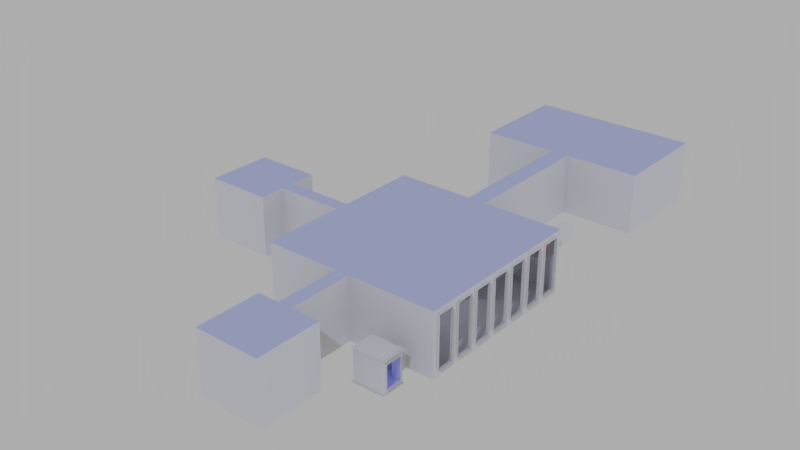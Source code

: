 # Source: qster_homeroom.blend  (saved by Blender 2.72.0; exported with 4.5.12 LTS)
import bpy
from mathutils import Matrix  # noqa: F401  (used for matrix-valued properties, if any)

bpy.ops.wm.read_factory_settings(use_empty=True)
scene = bpy.context.scene
scene.name = 'Scene'

# ---- collections
col_collection_1 = bpy.data.collections.new('Collection 1'); scene.collection.children.link(col_collection_1)
col_collection_2 = bpy.data.collections.new('Collection 2'); scene.collection.children.link(col_collection_2)
col_collection_2.hide_render = True
col_collection_2.hide_viewport = True

# ---- images (referenced by path relative to the original .blend; pixels are not part of the script)
import os
ASSET_DIR = os.environ.get("B2B_ASSET_DIR", "")  # directory of the original .blend (textures are referenced by path, not embedded)
HERE = os.path.dirname(os.path.abspath(__file__))  # packed textures are extracted next to this script under _unpacked/

def load_image(name, relpath, width, height, colorspace="sRGB"):
    """Load a texture the original file referenced (path relative to the .blend, or extracted next to this script)."""
    p = next((c for c in (os.path.join(HERE, relpath), os.path.join(ASSET_DIR, relpath)) if relpath and os.path.exists(c)), "")
    if p:
        img = bpy.data.images.load(p, check_existing=True)
        img.name = name
    else:  # same state as the original file: an image datablock whose file is absent (Cycles renders it pink)
        img = bpy.data.images.new(name, width, height)
        img.source = "FILE"
        img.filepath = "//" + (relpath or name)
    img.colorspace_settings.name = colorspace
    return img
img_ceiling = load_image('ceiling', 'ceiling.png', 1024, 1024, 'sRGB')
img_walls = load_image('walls', 'walls.png', 1024, 1024, 'sRGB')

# ---- materials (node trees are filled in below, after node groups)
mat_material_003 = bpy.data.materials.new('Material.003')
mat_material_003.alpha_threshold = 0.0
mat_material_003.roughness = 0.5
mat_material = bpy.data.materials.new('Material')
mat_material.alpha_threshold = 0.0
mat_material.roughness = 0.5

# ---- material node trees
mat_material_003.use_nodes = True; mat_material_003.node_tree.nodes.clear()
_N = mat_material_003.node_tree.nodes; _L = mat_material_003.node_tree.links
n0 = _N.new('ShaderNodeOutputMaterial'); n0.name = 'Material Output'; n0.location = (300, 300)
n1 = _N.new('ShaderNodeBsdfDiffuse'); n1.name = 'Diffuse BSDF'; n1.location = (100, 300)
n1.inputs[0].default_value = (0.567, 0.6069, 0.8, 1.0)
n2 = _N.new('ShaderNodeTexImage'); n2.name = 'Image Texture'; n2.location = (-156, 340)
n2.width = 140
n2.image = img_ceiling
_L.new(n1.outputs[0], n0.inputs[0])
n0.is_active_output = True
mat_material.use_nodes = True; mat_material.node_tree.nodes.clear()
_N = mat_material.node_tree.nodes; _L = mat_material.node_tree.links
n0 = _N.new('ShaderNodeOutputMaterial'); n0.name = 'Material Output'; n0.location = (300, 300)
n1 = _N.new('ShaderNodeBsdfDiffuse'); n1.name = 'Diffuse BSDF'; n1.location = (10, 300)
n2 = _N.new('ShaderNodeTexImage'); n2.name = 'Image Texture'; n2.location = (-211, 335)
n2.width = 140
n2.image = img_walls
_L.new(n1.outputs[0], n0.inputs[0])
n0.is_active_output = True

# ---- world
world_world = bpy.data.worlds.new('World'); scene.world = world_world
world_world.color = (0.42, 0.42, 0.42)
world_world.use_sun_shadow = False
world_world.sun_shadow_jitter_overblur = 0.0
world_world.cycles.sampling_method = 'MANUAL'
world_world.cycles.sample_map_resolution = 256

# ---- lights
light_point_010 = bpy.data.lights.new('Point.010', 'POINT')
light_point_010.color = (0.855, 0.8709, 1.0)
light_point_010.transmission_factor = 0.0
light_point_010.energy = 600.0
light_point_010.shadow_buffer_clip_start = 0.5
light_point_010.shadow_soft_size = 0.1
light_point_010.shadow_maximum_resolution = 0.006
light_point_010.use_absolute_resolution = True
light_point_010.cycles.use_multiple_importance_sampling = False
light_point_008 = bpy.data.lights.new('Point.008', 'POINT')
light_point_008.color = (1.0, 0.8244, 0.1481)
light_point_008.transmission_factor = 0.0
light_point_008.energy = 200.0
light_point_008.shadow_buffer_clip_start = 0.5
light_point_008.shadow_soft_size = 0.1
light_point_008.shadow_maximum_resolution = 0.006
light_point_008.use_absolute_resolution = True
light_point_008.cycles.use_multiple_importance_sampling = False
light_point_007 = bpy.data.lights.new('Point.007', 'POINT')
light_point_007.color = (0.156, 1.0, 0.1481)
light_point_007.transmission_factor = 0.0
light_point_007.energy = 200.0
light_point_007.shadow_buffer_clip_start = 0.5
light_point_007.shadow_soft_size = 0.1
light_point_007.shadow_maximum_resolution = 0.006
light_point_007.use_absolute_resolution = True
light_point_007.cycles.use_multiple_importance_sampling = False
light_point_006 = bpy.data.lights.new('Point.006', 'POINT')
light_point_006.color = (1.0, 0.2462, 0.8827)
light_point_006.transmission_factor = 0.0
light_point_006.energy = 400.0
light_point_006.shadow_buffer_clip_start = 0.5
light_point_006.shadow_soft_size = 0.35
light_point_006.shadow_maximum_resolution = 0.006
light_point_006.use_absolute_resolution = True
light_point_006.cycles.use_multiple_importance_sampling = False
light_point_005 = bpy.data.lights.new('Point.005', 'POINT')
light_point_005.color = (0.1273, 0.1888, 1.0)
light_point_005.transmission_factor = 0.0
light_point_005.energy = 100.0
light_point_005.shadow_buffer_clip_start = 0.5
light_point_005.shadow_soft_size = 0.1
light_point_005.shadow_maximum_resolution = 0.006
light_point_005.use_absolute_resolution = True
light_point_005.cycles.use_multiple_importance_sampling = False
light_point_004 = bpy.data.lights.new('Point.004', 'POINT')
light_point_004.color = (1.0, 0.06944, 0.08921)
light_point_004.transmission_factor = 0.0
light_point_004.energy = 100.0
light_point_004.shadow_buffer_clip_start = 0.5
light_point_004.shadow_soft_size = 0.1
light_point_004.shadow_maximum_resolution = 0.006
light_point_004.use_absolute_resolution = True
light_point_004.cycles.use_multiple_importance_sampling = False
light_sun = bpy.data.lights.new('Sun', 'SUN')
light_sun.color = (0.6491, 0.6618, 1.0)
light_sun.transmission_factor = 0.0
light_sun.angle = 0.03
light_sun.energy = 21.7
light_sun.shadow_buffer_clip_start = 0.5
light_sun.shadow_soft_size = 0.015
light_sun.shadow_cascade_max_distance = 1000.0

# ---- meshes
me_id112_000 = bpy.data.meshes.new('ID112.000')
me_id112_000.from_pydata([(-11.44, 691.3, 393.3), (-495.8, 179.2, 393.3), (-495.8, 691.3, 393.3), (-495.8, 92.27, 393.3), (-495.8, -426.8, 393.3), (-23.27, -426.8, 393.3), (-23.27, -834.5, 393.3), (-156.3, -1106.0, 393.3), (-156.3, -834.5, 393.3), (252.0, -1106.0, 393.3), (66.06, -834.5, 393.3), (252.0, -834.5, 393.3), (-926.2, 92.27, 393.3), (-926.2, 179.2, 393.3), (-926.2, 342.7, 393.3), (-1338.0, -69.12, 393.3), (-1338.0, 342.7, 393.3), (-926.2, -69.12, 393.3), (579.3, 2235.0, 393.3), (-490.2, 1574.0, 393.3), (-490.2, 2235.0, 393.3), (-11.44, 1574.0, 393.3), (103.5, 1574.0, 393.3), (66.06, -424.1, 393.3), (579.3, 1574.0, 393.3), (103.5, 691.3, 393.3), (613.3, -424.1, 393.3), (613.3, 691.3, 393.3), (252.0, -1106.0, 393.3), (-156.3, -1243.0, 393.3), (-156.3, -1106.0, 393.3), (252.0, -1243.0, 393.3)], [], [(28, 31, 29), (23, 5, 3), (14, 17, 15), (30, 28, 29), (10, 11, 9), (23, 25, 26), (10, 9, 7), (1, 0, 25), (7, 8, 6), (23, 3, 25), (10, 7, 6), (18, 24, 22), (6, 5, 10), (22, 21, 18), (21, 20, 18), (5, 4, 3), (25, 27, 26), (21, 19, 20), (3, 12, 13), (3, 1, 25), (3, 13, 1), (0, 21, 22), (5, 23, 10), (1, 2, 0), (0, 22, 25), (16, 14, 15)])
_uv = me_id112_000.uv_layers.new(name='UVMap')
_uv.uv.foreach_set('vector', [0.859, 0.2455, 0.789, 0.2455, 0.789, 0.1233, 0.5085, 0.7959, 0.4627, 0.7967, 0.2206, 0.6413, 1.0, 0.1233, 0.789, 0.1233, 0.789, 8.979e-06, 0.859, 0.1233, 0.859, 0.2455, 0.789, 0.1233, 0.5085, 0.9187, 0.6038, 0.9187, 0.6038, 1.0, 0.5085, 0.7959, 0.5277, 0.4621, 0.7889, 0.7959, 0.5085, 0.9187, 0.6038, 1.0, 0.3946, 1.0, 0.2206, 0.6153, 0.4688, 0.4621, 0.5277, 0.4621, 0.3946, 1.0, 0.3946, 0.9187, 0.4627, 0.9187, 0.5085, 0.7959, 0.2206, 0.6413, 0.5277, 0.4621, 0.5085, 0.9187, 0.3946, 1.0, 0.4627, 0.9187, 0.7715, 8.979e-06, 0.7715, 0.1978, 0.5277, 0.1978, 0.4627, 0.9187, 0.4627, 0.7967, 0.5085, 0.9187, 0.5277, 0.1978, 0.4688, 0.1978, 0.7715, 8.979e-06, 0.4688, 0.1978, 0.2234, 8.979e-06, 0.7715, 8.979e-06, 0.4627, 0.7967, 0.2206, 0.7967, 0.2206, 0.6413, 0.5277, 0.4621, 0.7889, 0.4621, 0.7889, 0.7959, 0.4688, 0.1978, 0.2234, 0.1978, 0.2234, 8.979e-06, 0.2206, 0.6413, 1.537e-05, 0.6413, 1.537e-05, 0.6153, 0.2206, 0.6413, 0.2206, 0.6153, 0.5277, 0.4621, 0.2206, 0.6413, 1.537e-05, 0.6153, 0.2206, 0.6153, 0.4688, 0.4621, 0.4688, 0.1978, 0.5277, 0.1978, 0.4627, 0.7967, 0.5085, 0.7959, 0.5085, 0.9187, 0.2206, 0.6153, 0.2206, 0.4621, 0.4688, 0.4621, 0.4688, 0.4621, 0.5277, 0.1978, 0.5277, 0.4621, 1.0, 8.979e-06, 1.0, 0.1233, 0.789, 8.979e-06])
me_id112_000.materials.append(mat_material_003)
me_id112_000.use_remesh_preserve_volume = False
me_id112_000.use_remesh_preserve_attributes = False
me_id112_000.use_mirror_vertex_groups = False
me_id112_000.update()
me_id112_001 = bpy.data.meshes.new('ID112.001')
me_id112_001.from_pydata([(7.874, -17.5, 5.0), (7.874, -17.5, 0.0), (13.23, -17.5, 5.0), (13.23, -17.5, 0.0), (13.23, -13.45, 5.0), (13.23, -13.45, 0.0), (7.874, -13.45, 5.0), (7.874, -13.45, 0.0), (-13.12, 2.001, 0.0), (-13.12, -11.2, 0.0), (-13.12, 2.001, 9.99), (-13.12, -11.2, 9.99), (-0.872, -11.2, 9.99), (-0.872, -11.2, -2.888e-15), (-0.872, -20.86, -2.884e-15), (-0.872, -20.86, 9.99), (-4.381, -20.86, 9.99), (-4.381, -32.04, 9.99), (6.799, -32.04, 9.99), (6.799, -20.86, 9.99), (6.799, -20.86, 0.0), (1.968, -20.86, -2.884e-15), (1.968, -20.86, 9.99), (1.968, -11.2, 9.99), (1.968, -20.88, -5.775e-15), (6.799, -32.04, 0.0), (-4.381, -32.04, 0.0), (-4.381, -20.86, 0.0), (-0.872, -20.88, -5.775e-15), (-23.22, 2.001, 9.99), (-23.22, 2.001, -5.596e-18), (-23.22, -2.001, 0.0), (-23.22, -2.001, 9.99), (-34.4, -2.001, 9.99), (-34.4, -2.001, 0.0), (-34.4, 9.179, 0.0), (-34.4, 9.179, 9.99), (-23.22, 9.179, 9.99), (-23.22, 9.179, 0.0), (-23.22, 5.021, -5.596e-18), (-23.22, 5.021, 9.99), (-13.12, 5.021, 9.99), (-13.12, 5.021, 0.0), (-13.12, 17.88, 0.0), (-13.12, 17.88, 9.99), (-0.6902, 17.88, 9.99), (-0.6902, 17.88, 0.0), (-0.6902, 39.49, -2.492e-15), (-0.6902, 39.49, 9.99), (-13.35, 39.49, 9.99), (-13.35, 57.2, 9.99), (-13.35, 57.2, -5.775e-15), (15.3, 57.2, -5.775e-15), (15.3, 57.2, 9.99), (15.3, 39.49, 9.99), (3.06, 39.49, 9.99), (3.06, 39.49, -2.492e-15), (15.3, 39.49, -5.775e-15), (3.06, 17.88, 9.99), (-13.35, 39.49, -5.775e-15), (13.0, -16.78, 4.312), (13.23, -16.78, 0.6219), (13.0, -16.78, 0.6219), (13.23, -16.78, 4.312), (13.23, -14.12, 4.312), (13.0, -16.78, 4.312), (13.0, -14.12, 4.312), (13.23, -16.78, 4.312), (13.23, -16.78, 0.6219), (13.0, -14.12, 0.6219), (13.0, -16.78, 0.6219), (13.23, -14.12, 0.6219), (13.23, -14.12, 4.312), (13.0, -14.12, 0.6219), (13.23, -14.12, 0.6219), (13.0, -14.12, 4.312), (13.85, 16.12, 5.175), (12.26, 16.12, 4.375), (13.85, 16.12, 4.375), (12.26, 16.12, 4.378), (7.221, 16.12, 0.00912), (8.043, 16.12, 0.02809), (11.44, 16.12, 5.175), (8.043, 17.56, 0.02809), (12.26, 16.12, 4.378), (8.043, 16.12, 0.02809), (12.26, 17.56, 4.378), (12.26, 17.56, 4.378), (12.26, 16.12, 4.375), (12.26, 16.12, 4.378), (12.26, 17.56, 4.375), (13.85, 17.56, 4.375), (12.26, 16.12, 4.375), (12.26, 17.56, 4.375), (13.85, 16.12, 4.375), (13.85, 17.56, 4.375), (13.85, 16.12, 5.175), (13.85, 16.12, 4.375), (13.85, 17.56, 5.175), (13.85, 16.12, 5.175), (11.44, 17.56, 5.175), (11.44, 16.12, 5.175), (13.85, 17.56, 5.175), (11.44, 16.12, 5.175), (7.221, 17.56, 0.00912), (11.44, 17.56, 5.175), (8.043, 17.56, 0.02809), (8.043, 16.12, 0.02809), (13.66, 24.24, 7.541), (11.84, 24.24, 5.251), (13.66, 24.24, 5.251), (11.84, 24.24, 7.541), (11.84, 24.24, 5.251), (11.84, 17.56, 7.541), (11.84, 17.56, 5.251), (11.84, 24.24, 7.541), (13.66, 17.56, 5.251), (11.84, 24.24, 5.251), (11.84, 17.56, 5.251), (13.66, 24.24, 5.251), (13.66, 24.24, 7.541), (13.66, 17.56, 5.251), (13.66, 17.56, 7.541), (13.66, 24.24, 5.251), (13.66, 24.24, 7.541), (11.84, 17.56, 7.541), (11.84, 24.24, 7.541), (13.66, 17.56, 7.541), (15.96, 13.56, 1.188), (15.58, 16.19, 1.188), (15.58, 13.56, 1.188), (15.96, 16.19, 1.188), (15.96, 16.19, 9.298), (15.58, 16.19, 1.188), (15.96, 16.19, 1.188), (15.58, 16.19, 9.298), (15.58, 13.56, 9.298), (15.96, 13.56, 1.188), (15.58, 13.56, 1.188), (15.96, 13.56, 9.298), (15.96, 16.19, 9.298), (15.58, 13.56, 9.298), (15.58, 16.19, 9.298), (15.96, 13.56, 9.298), (15.96, 9.633, 1.188), (15.58, 12.26, 1.188), (15.58, 9.633, 1.188), (15.96, 12.26, 1.188), (15.96, 12.26, 9.298), (15.58, 12.26, 1.188), (15.96, 12.26, 1.188), (15.58, 12.26, 9.298), (15.58, 9.633, 9.298), (15.96, 9.633, 1.188), (15.58, 9.633, 1.188), (15.96, 9.633, 9.298), (15.96, 12.26, 9.298), (15.58, 9.633, 9.298), (15.58, 12.26, 9.298), (15.96, 9.633, 9.298), (15.96, 5.706, 1.188), (15.58, 8.336, 1.188), (15.58, 5.706, 1.188), (15.96, 8.336, 1.188), (15.96, 8.336, 9.298), (15.58, 8.336, 1.188), (15.96, 8.336, 1.188), (15.58, 8.336, 9.298), (15.58, 5.706, 9.298), (15.96, 5.706, 1.188), (15.58, 5.706, 1.188), (15.96, 5.706, 9.298), (15.96, 8.336, 9.298), (15.58, 5.706, 9.298), (15.58, 8.336, 9.298), (15.96, 5.706, 9.298), (15.96, 1.779, 1.188), (15.58, 4.409, 1.188), (15.58, 1.779, 1.188), (15.96, 4.409, 1.188), (15.96, 4.409, 9.298), (15.58, 4.409, 1.188), (15.96, 4.409, 1.188), (15.58, 4.409, 9.298), (15.58, 1.779, 9.298), (15.96, 1.779, 1.188), (15.58, 1.779, 1.188), (15.96, 1.779, 9.298), (15.96, 4.409, 9.298), (15.58, 1.779, 9.298), (15.58, 4.409, 9.298), (15.96, 1.779, 9.298), (15.96, -2.147, 1.188), (15.58, 0.4826, 1.188), (15.58, -2.147, 1.188), (15.96, 0.4826, 1.188), (15.96, 0.4826, 9.298), (15.58, 0.4826, 1.188), (15.96, 0.4826, 1.188), (15.58, 0.4826, 9.298), (15.58, -2.147, 9.298), (15.96, -2.147, 1.188), (15.58, -2.147, 1.188), (15.96, -2.147, 9.298), (15.96, 0.4826, 9.298), (15.58, -2.147, 9.298), (15.58, 0.4826, 9.298), (15.96, -2.147, 9.298), (15.96, -6.074, 1.188), (15.58, -3.444, 1.188), (15.58, -6.074, 1.188), (15.96, -3.444, 1.188), (15.96, -3.444, 9.298), (15.58, -3.444, 1.188), (15.96, -3.444, 1.188), (15.58, -3.444, 9.298), (15.58, -6.074, 9.298), (15.96, -6.074, 1.188), (15.58, -6.074, 1.188), (15.96, -6.074, 9.298), (15.96, -3.444, 9.298), (15.58, -6.074, 9.298), (15.58, -3.444, 9.298), (15.96, -6.074, 9.298), (15.96, -10.0, 1.188), (15.58, -7.371, 1.188), (15.58, -10.0, 1.188), (15.96, -7.371, 1.188), (15.96, -7.371, 9.298), (15.58, -7.371, 1.188), (15.96, -7.371, 1.188), (15.58, -7.371, 9.298), (15.58, -10.0, 9.298), (15.96, -10.0, 1.188), (15.58, -10.0, 1.188), (15.96, -10.0, 9.298), (15.96, -7.371, 9.298), (15.58, -10.0, 9.298), (15.58, -7.371, 9.298), (15.96, -10.0, 9.298), (4.267, 9.093, 9.99), (4.267, 6.993, -5.775e-15), (4.267, 6.993, 9.99), (4.267, 9.093, -5.775e-15), (6.367, 6.993, 9.99), (4.267, 6.993, -5.775e-15), (6.367, 6.993, -5.775e-15), (4.267, 6.993, 9.99), (4.267, 9.093, 9.99), (6.367, 9.093, -5.775e-15), (4.267, 9.093, -5.775e-15), (6.367, 9.093, 9.99), (6.367, 9.093, -5.775e-15), (6.367, 6.993, 9.99), (6.367, 6.993, -5.775e-15), (6.367, 9.093, 9.99), (4.267, -0.5873, 9.99), (4.267, -2.687, -5.775e-15), (4.267, -2.687, 9.99), (4.267, -0.5873, -5.775e-15), (6.367, -2.687, 9.99), (4.267, -2.687, -5.775e-15), (6.367, -2.687, -5.775e-15), (4.267, -2.687, 9.99), (4.267, -0.5873, 9.99), (6.367, -0.5873, -5.775e-15), (4.267, -0.5873, -5.775e-15), (6.367, -0.5873, 9.99), (6.367, -0.5873, -5.775e-15), (6.367, -2.687, 9.99), (6.367, -2.687, -5.775e-15), (6.367, -0.5873, 9.99), (-4.543, -0.5873, 9.99), (-4.543, -2.687, -5.775e-15), (-4.543, -2.687, 9.99), (-4.543, -0.5873, -5.775e-15), (-2.443, -2.687, 9.99), (-4.543, -2.687, -5.775e-15), (-2.443, -2.687, -5.775e-15), (-4.543, -2.687, 9.99), (-4.543, -0.5873, 9.99), (-2.443, -0.5873, -5.775e-15), (-4.543, -0.5873, -5.775e-15), (-2.443, -0.5873, 9.99), (-2.443, -0.5873, -5.775e-15), (-2.443, -2.687, 9.99), (-2.443, -2.687, -5.775e-15), (-2.443, -0.5873, 9.99), (-4.793, 9.093, 9.99), (-4.793, 6.993, -5.775e-15), (-4.793, 6.993, 9.99), (-4.793, 9.093, -5.775e-15), (-2.693, 6.993, 9.99), (-4.793, 6.993, -5.775e-15), (-2.693, 6.993, -5.775e-15), (-4.793, 6.993, 9.99), (-4.793, 9.093, 9.99), (-2.693, 9.093, -5.775e-15), (-4.793, 9.093, -5.775e-15), (-2.693, 9.093, 9.99), (-2.693, 9.093, -5.775e-15), (-2.693, 6.993, 9.99), (-2.693, 6.993, -5.775e-15), (-2.693, 9.093, 9.99), (-12.59, 2.344, 8.374e-14), (-12.59, -10.84, 9.99), (-12.59, -10.84, 1.675e-13), (-12.59, 2.344, 9.99), (1.678, -10.77, 5.181e-14), (4.267, -2.687, -5.775e-15), (2.628, 17.56, 5.195e-14), (9.948, -10.77, 1.284e-13), (6.367, -2.687, -5.775e-15), (6.367, -0.5873, -5.775e-15), (6.367, 6.993, -5.775e-15), (6.367, 9.093, -5.775e-15), (11.32, -13.45, 7.122e-14), (9.948, -13.45, 6.487e-14), (4.267, 9.093, -5.775e-15), (15.58, 17.56, 1.806e-13), (4.267, -0.5873, -5.775e-15), (4.267, 6.993, -5.775e-15), (11.32, -10.77, 1.411e-13), (15.58, -10.77, 1.806e-13), (-4.793, 6.993, -5.775e-15), (-4.543, -0.5873, -5.775e-15), (-2.693, 6.993, -5.775e-15), (-4.543, -2.687, -5.775e-15), (-2.443, -0.5873, -5.775e-15), (-2.693, 9.093, -5.775e-15), (-0.5911, -10.84, 6.55e-13), (-12.59, 2.344, 8.374e-14), (-12.59, -10.84, 1.675e-13), (-12.59, 4.551, 4.795e-14), (-12.59, 17.56, 1.675e-13), (-2.443, -2.687, -5.775e-15), (6.401, -31.57, 0.0), (-3.969, -21.2, -2.66e-15), (-3.969, -31.57, 0.0), (-0.5911, -21.2, -2.772e-15), (1.678, -21.2, -2.81e-15), (-0.2906, 17.56, 8.661e-14), (6.401, -21.2, -2.66e-15), (-0.2906, 39.98, -3.952e-15), (-12.45, 56.77, -8.033e-15), (-12.45, 39.98, -5.775e-15), (14.71, 56.77, -8.033e-15), (2.628, 39.98, -3.916e-15), (14.71, 39.98, -5.775e-15), (-4.793, 9.093, -5.775e-15), (-23.53, 4.551, -4.887e-18), (-23.53, 2.344, -4.543e-18), (-23.53, -1.756, -3.49e-18), (-33.99, 8.704, 0.0), (-33.99, -1.756, 0.0), (-23.53, 8.704, -3.49e-18), (-23.53, 2.344, 9.99), (-12.59, 2.344, 8.374e-14), (-23.53, 2.344, -4.543e-18), (-12.59, 2.344, 9.99), (-23.53, 2.344, 9.99), (-23.53, 4.551, 9.99), (-23.53, 8.704, 9.99), (-23.53, -1.756, 9.99), (-12.59, -10.84, 9.99), (-0.5911, -10.84, 6.55e-13), (-12.59, -10.84, 1.675e-13), (-0.5911, -10.84, 9.99), (9.948, -13.45, 6.487e-14), (9.948, -10.77, 2.9), (9.948, -13.45, 2.9), (9.948, -10.77, 1.284e-13), (9.948, -13.67, 1.297e-13), (11.32, -13.45, 7.122e-14), (9.948, -13.45, 6.487e-14), (11.32, -13.67, 1.424e-13), (11.32, -10.77, 2.9), (11.32, -13.45, 7.122e-14), (11.32, -13.45, 2.9), (11.32, -10.77, 1.411e-13), (1.678, -10.77, 9.99), (9.948, -10.77, 1.284e-13), (1.678, -10.77, 5.181e-14), (9.948, -10.77, 2.9), (11.32, -10.77, 2.9), (15.58, -10.77, 1.806e-13), (11.32, -10.77, 1.411e-13), (15.58, -10.77, 9.99), (15.58, -10.77, 9.99), (15.58, -10.0, 9.298), (15.58, -10.77, 1.806e-13), (15.58, 17.56, 9.99), (15.58, -7.371, 9.298), (15.58, -6.074, 9.298), (15.58, -7.371, 1.188), (15.58, -3.444, 9.298), (15.58, -2.147, 9.298), (15.58, -3.444, 1.188), (15.58, 0.4826, 9.298), (15.58, 1.779, 9.298), (15.58, 0.4826, 1.188), (15.58, 4.409, 9.298), (15.58, 5.706, 9.298), (15.58, 4.409, 1.188), (15.58, 8.336, 9.298), (15.58, 9.633, 9.298), (15.58, 8.336, 1.188), (15.58, 12.26, 9.298), (15.58, 13.56, 9.298), (15.58, 12.26, 1.188), (15.58, 16.19, 9.298), (15.58, 16.19, 1.188), (15.58, -10.0, 1.188), (15.58, 17.56, 1.806e-13), (15.58, -6.074, 1.188), (15.58, -2.147, 1.188), (15.58, 1.779, 1.188), (15.58, 5.706, 1.188), (15.58, 9.633, 1.188), (15.58, 13.56, 1.188), (15.58, 17.56, 1.806e-13), (13.85, 17.56, 4.375), (8.043, 17.56, 0.02809), (15.58, 17.56, 9.99), (13.85, 17.56, 5.175), (13.66, 17.56, 5.251), (11.44, 17.56, 5.175), (13.66, 17.56, 7.541), (11.84, 17.56, 7.541), (2.628, 17.56, 9.99), (2.628, 17.56, 5.195e-14), (11.84, 17.56, 5.251), (12.26, 17.56, 4.375), (12.26, 17.56, 4.378), (2.628, 39.98, 9.99), (2.628, 17.56, 5.195e-14), (2.628, 17.56, 9.99), (2.628, 39.98, -3.916e-15), (2.628, 39.98, -3.916e-15), (14.71, 39.98, 9.99), (14.71, 39.98, -5.775e-15), (2.628, 39.98, 9.99), (14.71, 56.77, 9.99), (14.71, 39.98, -5.775e-15), (14.71, 39.98, 9.99), (14.71, 56.77, -8.033e-15), (14.71, 56.77, 9.99), (-12.45, 56.77, -8.033e-15), (14.71, 56.77, -8.033e-15), (-12.45, 56.77, 9.99), (-12.45, 56.77, -8.033e-15), (-12.45, 39.98, 9.99), (-12.45, 39.98, -5.775e-15), (-12.45, 56.77, 9.99), (-12.45, 39.98, 9.99), (-0.2906, 39.98, -3.952e-15), (-12.45, 39.98, -5.775e-15), (-0.2906, 39.98, 9.99), (-0.2906, 39.98, -3.952e-15), (-0.2906, 17.56, 9.99), (-0.2906, 17.56, 8.661e-14), (-0.2906, 39.98, 9.99), (-0.2906, 17.56, 9.99), (-12.59, 17.56, 1.675e-13), (-0.2906, 17.56, 8.661e-14), (-12.59, 17.56, 9.99), (-12.59, 17.56, 1.675e-13), (-12.59, 4.551, 9.99), (-12.59, 4.551, 4.795e-14), (-12.59, 17.56, 9.99), (-12.59, 4.551, 4.795e-14), (-23.53, 4.551, 9.99), (-23.53, 4.551, -4.887e-18), (-12.59, 4.551, 9.99), (-23.53, 8.704, 9.99), (-23.53, 4.551, -4.887e-18), (-23.53, 4.551, 9.99), (-23.53, 8.704, -3.49e-18), (-23.53, 8.704, 9.99), (-33.99, 8.704, 0.0), (-23.53, 8.704, -3.49e-18), (-33.99, 8.704, 9.99), (-33.99, 8.704, 0.0), (-33.99, -1.756, 9.99), (-33.99, -1.756, 0.0), (-33.99, 8.704, 9.99), (-33.99, -1.756, 0.0), (-23.53, -1.756, 9.99), (-23.53, -1.756, -3.49e-18), (-33.99, -1.756, 9.99), (-23.53, -1.756, 9.99), (-23.53, 2.344, -4.543e-18), (-23.53, -1.756, -3.49e-18), (-23.53, 2.344, 9.99), (-0.5911, -10.84, 6.55e-13), (-0.5911, -21.2, 9.99), (-0.5911, -21.2, -2.772e-15), (-0.5911, -10.84, 9.99), (-0.5911, -21.2, 9.99), (-3.969, -21.2, -2.66e-15), (-0.5911, -21.2, -2.772e-15), (-3.969, -21.2, 9.99), (-3.969, -21.2, -2.66e-15), (-3.969, -31.57, 9.99), (-3.969, -31.57, 0.0), (-3.969, -21.2, 9.99), (-3.969, -31.57, 9.99), (6.401, -31.57, 0.0), (-3.969, -31.57, 0.0), (6.401, -31.57, 9.99), (6.401, -31.57, 0.0), (6.401, -31.57, 9.99), (6.401, -21.2, -2.66e-15), (6.401, -21.2, 9.99), (6.401, -21.2, -2.66e-15), (1.678, -21.2, 9.99), (1.678, -21.2, -2.81e-15), (6.401, -21.2, 9.99), (1.678, -10.77, 9.99), (1.678, -21.2, -2.81e-15), (1.678, -21.2, 9.99), (1.678, -10.77, 5.181e-14), (11.32, -10.77, 2.9), (9.948, -10.77, 2.9), (11.32, -13.46, 2.9), (9.948, -13.46, 2.9), (9.948, -13.45, 6.487e-14), (9.948, -13.67, 2.9), (9.948, -13.67, 1.297e-13), (9.948, -13.45, 2.9), (7.874, -13.45, 0.0), (8.144, -13.67, 0.0), (7.874, -17.5, 0.0), (9.948, -13.45, 6.487e-14), (9.948, -13.67, 1.297e-13), (13.23, -13.45, 0.0), (11.32, -13.67, 1.424e-13), (11.32, -13.45, 7.122e-14), (13.0, -13.67, 0.0), (13.0, -17.33, 0.0), (8.144, -17.33, 0.0), (13.23, -17.5, 0.0), (13.0, -17.33, 0.0), (8.144, -13.67, 0.0), (8.144, -17.33, 0.0), (13.0, -13.67, 0.0), (11.32, -13.67, 1.424e-13), (11.32, -13.67, 2.9), (11.32, -13.45, 7.122e-14), (11.32, -13.45, 2.9), (11.32, -13.45, 5.0), (11.32, -13.46, 2.9), (11.32, -13.46, 5.0), (11.32, -13.45, 2.9), (11.32, -13.46, 2.9), (9.948, -13.67, 2.9), (9.948, -13.46, 2.9), (11.32, -13.67, 2.9), (9.948, -13.46, 2.9), (9.948, -13.45, 5.0), (9.948, -13.46, 5.0), (9.948, -13.45, 2.9), (13.0, -13.67, 5.0), (11.32, -13.67, 1.424e-13), (13.0, -13.67, 0.0), (11.32, -13.67, 2.9), (9.948, -13.67, 1.297e-13), (8.144, -13.67, 5.0), (8.144, -13.67, 0.0), (9.948, -13.67, 2.9), (8.144, -17.33, 0.0), (8.144, -13.67, 5.0), (8.144, -17.33, 5.0), (8.144, -13.67, 0.0), (8.144, -17.33, 5.0), (13.0, -17.33, 0.0), (8.144, -17.33, 0.0), (13.0, -17.33, 5.0), (13.0, -17.33, 5.0), (13.0, -16.78, 4.312), (13.0, -17.33, 0.0), (13.0, -13.67, 5.0), (13.0, -14.12, 4.312), (13.0, -14.12, 0.6219), (13.0, -16.78, 0.6219), (13.0, -13.67, 0.0), (7.874, -17.5, 5.0), (8.144, -17.33, 5.0), (7.874, -13.45, 5.0), (13.23, -17.5, 5.0), (13.0, -17.33, 5.0), (13.0, -13.67, 5.0), (8.144, -13.67, 5.0), (9.948, -13.45, 5.0), (9.948, -13.46, 5.0), (11.32, -13.46, 5.0), (11.32, -13.45, 5.0), (13.23, -13.45, 5.0), (13.0, -17.33, 5.025), (9.399, -13.67, 5.025), (9.407, -17.33, 5.0), (13.0, -13.67, 5.025), (9.407, -17.33, 5.0), (8.144, -13.67, 5.0), (8.144, -17.33, 5.0), (9.407, -13.67, 5.0)], [(1, 0), (3, 2), (5, 4), (7, 6), (9, 8), (8, 10), (11, 10), (12, 11), (13, 12), (14, 13), (14, 15), (16, 15), (17, 16), (18, 17), (19, 18), (20, 19), (21, 20), (21, 22), (23, 22), (21, 24), (20, 25), (25, 26), (26, 27), (22, 19), (25, 18), (26, 17), (27, 16), (27, 14), (28, 14), (15, 12), (10, 29), (30, 29), (30, 31), (31, 32), (32, 33), (34, 33), (34, 35), (35, 36), (36, 37), (38, 37), (38, 39), (39, 40), (40, 41), (42, 41), (42, 43), (43, 44), (44, 45), (46, 45), (47, 46), (47, 48), (48, 49), (49, 50), (51, 50), (51, 52), (52, 53), (53, 54), (54, 55), (56, 55), (57, 56), (58, 55), (57, 54), (52, 57), (59, 51), (50, 53), (59, 49), (47, 59), (48, 45), (43, 46), (41, 44), (39, 42), (37, 40), (35, 38), (33, 36), (31, 34), (29, 32), (8, 30), (9, 11), (13, 9)], [(450, 453, 451), (484, 482, 483), (482, 485, 483), (388, 389, 412), (244, 247, 245), (224, 227, 225), (430, 420, 422), (268, 271, 269), (462, 465, 463), (87, 90, 88), (108, 111, 109), (570, 573, 571), (284, 287, 285), (236, 239, 237), (506, 509, 507), (458, 461, 459), (438, 441, 439), (180, 183, 181), (128, 131, 129), (296, 299, 297), (83, 86, 84), (184, 187, 185), (494, 497, 495), (204, 207, 205), (474, 477, 475), (60, 63, 61), (140, 143, 141), (368, 371, 369), (172, 175, 173), (216, 219, 217), (490, 493, 491), (304, 307, 305), (196, 199, 197), (376, 379, 377), (188, 191, 189), (498, 501, 499), (64, 67, 65), (320, 321, 318), (124, 127, 125), (260, 263, 261), (212, 215, 213), (434, 437, 435), (518, 521, 519), (72, 75, 73), (256, 259, 257), (208, 211, 209), (276, 279, 277), (132, 135, 133), (327, 331, 332), (95, 98, 96), (372, 375, 373), (328, 318, 326), (232, 235, 233), (352, 355, 353), (228, 231, 229), (272, 275, 273), (598, 599, 601), (248, 251, 249), (478, 481, 479), (470, 473, 471), (99, 102, 100), (164, 167, 165), (200, 203, 201), (220, 223, 221), (569, 565, 562), (91, 94, 92), (264, 267, 265), (116, 119, 117), (446, 449, 447), (424, 423, 427), (545, 543, 544), (168, 171, 169), (547, 549, 548), (300, 303, 301), (156, 159, 157), (120, 123, 121), (552, 550, 551), (550, 553, 551), (288, 291, 289), (136, 139, 137), (454, 457, 455), (192, 195, 193), (280, 283, 281), (466, 469, 467), (68, 71, 69), (554, 557, 555), (364, 367, 365), (144, 147, 145), (112, 115, 113), (361, 360, 363), (148, 151, 149), (160, 163, 161), (252, 255, 253), (503, 504, 502), (514, 517, 515), (240, 243, 241), (512, 510, 511), (383, 380, 387), (356, 359, 357), (524, 525, 522), (525, 523, 522), (526, 529, 527), (574, 577, 575), (560, 558, 559), (558, 561, 559), (602, 603, 605), (176, 179, 177), (106, 107, 80), (152, 155, 153), (581, 582, 579), (292, 295, 293), (486, 489, 487), (594, 593, 592), (592, 591, 594), (442, 445, 443), (103, 105, 104), (350, 355, 352), (452, 450, 451), (80, 81, 79), (82, 79, 76), (82, 80, 79), (79, 77, 78), (79, 78, 76), (389, 388, 392), (390, 388, 412), (391, 413, 411), (391, 407, 405), (391, 411, 410), (388, 398, 396), (391, 410, 408), (395, 388, 396), (398, 388, 399), (401, 391, 402), (404, 391, 405), (407, 391, 408), (388, 395, 393), (388, 391, 401), (388, 401, 399), (391, 404, 402), (246, 244, 245), (388, 393, 392), (226, 224, 225), (432, 433, 422), (426, 431, 428), (422, 420, 432), (428, 429, 426), (421, 420, 424), (420, 423, 424), (270, 268, 269), (104, 106, 80), (420, 421, 432), (464, 462, 463), (89, 87, 88), (110, 108, 109), (572, 570, 571), (286, 284, 285), (238, 236, 237), (508, 506, 507), (460, 458, 459), (440, 438, 439), (182, 180, 181), (130, 128, 129), (298, 296, 297), (85, 83, 84), (186, 184, 185), (496, 494, 495), (206, 204, 205), (476, 474, 475), (62, 60, 61), (142, 140, 141), (370, 368, 369), (174, 172, 173), (218, 216, 217), (492, 490, 491), (306, 304, 305), (198, 196, 197), (378, 376, 377), (190, 188, 189), (500, 498, 499), (66, 64, 65), (309, 320, 318), (126, 124, 125), (262, 260, 261), (214, 212, 213), (436, 434, 435), (520, 518, 519), (74, 72, 73), (258, 256, 257), (210, 208, 209), (278, 276, 277), (134, 132, 133), (349, 341, 334), (333, 331, 324), (334, 333, 349), (333, 350, 351), (97, 95, 96), (330, 335, 327), (333, 324, 349), (333, 351, 331), (330, 327, 332), (327, 325, 331), (331, 325, 324), (374, 372, 373), (336, 342, 340), (318, 328, 309), (338, 336, 340), (318, 319, 310), (339, 337, 338), (310, 341, 318), (339, 338, 340), (318, 341, 329), (308, 330, 340), (330, 308, 335), (343, 347, 346), (347, 348, 346), (310, 347, 341), (328, 326, 325), (328, 335, 309), (344, 343, 346), (344, 345, 343), (341, 349, 329), (234, 232, 233), (326, 318, 329), (347, 343, 341), (330, 339, 340), (326, 324, 325), (335, 308, 309), (354, 352, 353), (230, 228, 229), (274, 272, 273), (600, 599, 598), (250, 248, 249), (480, 478, 479), (472, 470, 471), (101, 99, 100), (166, 164, 165), (202, 200, 201), (222, 220, 221), (566, 569, 568), (562, 565, 564), (565, 563, 564), (93, 91, 92), (562, 567, 569), (569, 567, 568), (266, 264, 265), (118, 116, 117), (448, 446, 447), (426, 424, 431), (427, 423, 428), (542, 545, 544), (424, 425, 431), (427, 425, 424), (423, 429, 428), (170, 168, 169), (546, 547, 548), (302, 300, 301), (158, 156, 157), (122, 120, 121), (319, 318, 315), (315, 314, 319), (317, 316, 322), (311, 312, 308), (311, 317, 322), (312, 309, 308), (314, 321, 320), (314, 323, 319), (322, 312, 311), (314, 320, 313), (323, 313, 312), (322, 323, 312), (323, 314, 313), (290, 288, 289), (138, 136, 137), (456, 454, 455), (194, 192, 193), (282, 280, 281), (468, 466, 467), (70, 68, 69), (556, 554, 555), (366, 364, 365), (146, 144, 145), (114, 112, 113), (362, 361, 363), (150, 148, 149), (162, 160, 161), (254, 252, 253), (505, 503, 502), (516, 514, 515), (242, 240, 241), (513, 512, 511), (385, 386, 384), (383, 381, 382), (387, 385, 384), (383, 382, 380), (387, 384, 383), (358, 356, 357), (406, 404, 405), (401, 402, 417), (406, 405, 418), (403, 401, 417), (418, 413, 406), (409, 407, 408), (409, 413, 418), (417, 413, 403), (398, 399, 416), (395, 396, 415), (400, 398, 416), (397, 395, 415), (416, 390, 400), (390, 414, 397), (409, 408, 419), (419, 411, 413), (412, 394, 390), (394, 392, 393), (390, 394, 414), (409, 419, 413), (416, 403, 390), (415, 390, 397), (394, 393, 414), (403, 413, 390), (390, 415, 400), (413, 417, 406), (528, 526, 527), (576, 574, 575), (533, 534, 531), (538, 536, 537), (530, 533, 531), (538, 537, 535), (540, 532, 531), (535, 541, 538), (541, 539, 538), (541, 532, 540), (539, 541, 540), (532, 530, 531), (604, 603, 602), (178, 176, 177), (583, 581, 585), (580, 578, 579), (580, 584, 585), (580, 579, 584), (584, 583, 585), (154, 152, 153), (579, 578, 581), (581, 583, 582), (294, 292, 293), (488, 486, 487), (592, 593, 588), (596, 595, 591), (588, 586, 592), (597, 596, 591), (589, 597, 591), (590, 589, 591), (586, 589, 587), (589, 590, 587), (586, 587, 592), (591, 595, 594), (444, 442, 443), (104, 429, 430), (351, 350, 352), (80, 103, 104), (429, 104, 426), (422, 104, 430)])
_uv = me_id112_001.uv_layers.new(name='UVMap')
_uv.uv.foreach_set('vector', [0.5433, 0.501, 0.6535, 0.501, 0.6535, 0.6879, 0.5426, 0.767, 0.5426, 0.8835, 0.4324, 0.767, 0.5426, 0.8835, 0.4324, 0.8835, 0.4324, 0.767, 0.4324, 0.3157, 0.44, 0.3072, 0.5295, 0.3072, 0.9218, 0.5723, 0.945, 0.5723, 0.945, 0.6835, 0.8747, 0.9295, 0.8747, 0.9587, 0.8705, 0.9587, 0.6542, 0.633, 0.6542, 0.4888, 0.6545, 0.5727, 0.9899, 0.7713, 0.9899, 0.8825, 0.9667, 0.8825, 0.7644, 0.6337, 0.7644, 0.7706, 0.6542, 0.7706, 0.8069, 0.7489, 0.8069, 0.7489, 0.8069, 0.7649, 0.8759, 0.7405, 0.896, 0.7405, 0.896, 0.766, 0.7184, 0.9441, 0.678, 0.9441, 0.678, 0.8884, 0.7702, 0.9993, 0.7702, 0.888, 0.7934, 0.888, 0.9479, 0.7405, 0.9479, 0.7698, 0.9437, 0.7698, 0.8759, 0.2319, 0.8759, 0.1165, 0.9861, 0.1165, 0.6535, 0.25, 0.5433, 0.25, 0.5433, 0.0003341, 0.8753, 0.1349, 0.765, 0.1349, 0.765, 0.000334, 0.5369, 0.8841, 0.5412, 0.8841, 0.5412, 0.9744, 0.8796, 0.9295, 0.8796, 0.9587, 0.8754, 0.9587, 0.9462, 0.4604, 0.9694, 0.4604, 0.9694, 0.5716, 0.6203, 0.9892, 0.6203, 0.9408, 0.6361, 0.9408, 0.9917, 0.1823, 0.9959, 0.1823, 0.9959, 0.2726, 0.9861, 0.3479, 0.8759, 0.3479, 0.8759, 0.2326, 0.6466, 0.97, 0.6466, 0.9408, 0.6508, 0.9408, 0.9217, 0.4604, 0.9217, 0.5716, 0.8759, 0.5716, 0.4826, 0.9405, 0.4851, 0.9405, 0.4851, 0.9816, 0.9381, 0.7405, 0.9381, 0.7698, 0.9339, 0.7698, 0.5433, 0.9408, 0.5728, 0.9408, 0.5728, 0.973, 0.8698, 0.9295, 0.8698, 0.9587, 0.8656, 0.9587, 0.765, 0.8884, 0.7692, 0.8884, 0.7692, 0.9787, 0.8759, 0.5723, 0.9211, 0.5723, 0.9211, 0.6835, 0.4324, 0.6195, 0.5426, 0.6195, 0.5426, 0.7663, 0.9868, 0.000334, 0.991, 0.000334, 0.991, 0.09063, 0.603, 0.9408, 0.603, 0.973, 0.5735, 0.973, 0.477, 0.9405, 0.477, 0.9698, 0.4728, 0.9698, 0.8811, 0.7713, 0.9184, 0.7713, 0.9184, 0.8825, 0.9641, 0.7405, 0.9641, 0.7702, 0.9616, 0.7702, 0.0, 0.0, 0.0, 0.0, 0.0, 0.0, 0.9764, 0.4229, 0.9764, 0.3485, 0.9964, 0.3485, 0.9224, 0.4604, 0.9456, 0.4604, 0.9456, 0.5716, 0.9868, 0.1823, 0.991, 0.1823, 0.991, 0.2726, 0.5433, 0.2506, 0.6535, 0.2506, 0.6535, 0.5003, 0.7702, 0.7713, 0.8804, 0.7713, 0.8804, 0.8874, 0.8811, 0.9436, 0.8836, 0.9436, 0.8836, 0.9846, 0.966, 0.7713, 0.966, 0.8825, 0.9429, 0.8825, 0.943, 0.7405, 0.943, 0.7698, 0.9388, 0.7698, 0.7941, 0.888, 0.8172, 0.888, 0.8172, 0.9993, 0.9868, 0.0913, 0.991, 0.0913, 0.991, 0.1816, 0.2098, 0.3218, 0.121, 0.3779, 0.121, 0.2311, 0.8002, 0.7649, 0.7913, 0.7649, 0.7913, 0.7489, 0.8008, 0.7642, 0.8008, 0.7489, 0.8033, 0.7489, 0.2329, 0.3452, 0.307, 0.453, 0.2302, 0.4296, 0.9917, 0.0913, 0.9959, 0.0913, 0.9959, 0.1816, 0.6542, 0.7713, 0.7696, 0.7713, 0.7696, 0.8878, 0.532, 0.8841, 0.5363, 0.8841, 0.5363, 0.9744, 0.9688, 0.5723, 0.9688, 0.6835, 0.9456, 0.6835, 0.4324, 0.9405, 0.4721, 0.9812, 0.4324, 0.9812, 0.919, 0.7713, 0.9422, 0.7713, 0.9422, 0.8825, 0.765, 0.7482, 0.765, 0.6318, 0.8753, 0.6318, 0.8753, 0.3916, 0.765, 0.3916, 0.765, 0.2699, 0.9283, 0.7674, 0.9124, 0.7674, 0.9124, 0.7405, 0.9917, 0.000334, 0.9959, 0.000334, 0.9959, 0.09063, 0.9931, 0.5723, 0.9974, 0.5723, 0.9974, 0.6626, 0.9535, 0.7698, 0.9535, 0.7405, 0.9577, 0.7405, 0.9096, 0.7076, 0.8945, 0.7076, 0.8759, 0.6842, 0.765, 0.7489, 0.7809, 0.7489, 0.7809, 0.7666, 0.9519, 0.4598, 0.9287, 0.4598, 0.9287, 0.3485, 0.9942, 0.8832, 0.9942, 0.9576, 0.9741, 0.9576, 0.4324, 0.6189, 0.4324, 0.3164, 0.5426, 0.3164, 0.7113, 0.5081, 0.7644, 0.4888, 0.7374, 0.5102, 0.9706, 0.6842, 0.9706, 0.7383, 0.9302, 0.7383, 0.9905, 0.7713, 0.9948, 0.7713, 0.9948, 0.8616, 0.8874, 0.9436, 0.8899, 0.9436, 0.8899, 0.9758, 0.9265, 0.9944, 0.9265, 0.8832, 0.9496, 0.8832, 0.9332, 0.7405, 0.9332, 0.7698, 0.929, 0.7698, 0.9712, 0.6842, 0.9965, 0.6842, 0.9965, 0.7586, 0.8801, 0.888, 0.8803, 0.888, 0.8801, 0.9114, 0.8803, 0.888, 0.8803, 0.9114, 0.8801, 0.9114, 0.8649, 0.888, 0.8649, 0.9993, 0.8417, 0.9993, 0.9949, 0.8832, 0.9991, 0.8832, 0.9991, 0.9735, 0.5433, 0.824, 0.5433, 0.6886, 0.6535, 0.6886, 0.6459, 0.9408, 0.6459, 0.97, 0.6417, 0.97, 0.9735, 0.9944, 0.9503, 0.9944, 0.9503, 0.8832, 0.6542, 0.3434, 0.7644, 0.3434, 0.7644, 0.4882, 0.9609, 0.7405, 0.9609, 0.7702, 0.9584, 0.7702, 0.8062, 0.7642, 0.8039, 0.7642, 0.8039, 0.7489, 0.765, 0.2692, 0.765, 0.1356, 0.8753, 0.1356, 0.9528, 0.7405, 0.9528, 0.7698, 0.9486, 0.7698, 0.9953, 0.5348, 0.9701, 0.5348, 0.9701, 0.4604, 0.0, 0.0, 0.0, 0.0, 0.0, 0.0, 0.7601, 0.8884, 0.7643, 0.8884, 0.7643, 0.9787, 0.4819, 0.9405, 0.4819, 0.9698, 0.4777, 0.9698, 0.6773, 0.8884, 0.6773, 0.9997, 0.6542, 0.9997, 0.5433, 0.8246, 0.6535, 0.8246, 0.6535, 0.9401, 0.8759, 0.4598, 0.8759, 0.3485, 0.928, 0.3485, 0.8411, 0.888, 0.8411, 0.9993, 0.8179, 0.9993, 0.9861, 0.000334, 0.9861, 0.1158, 0.8759, 0.1158, 0.7324, 0.2506, 0.6542, 0.3427, 0.6542, 0.1879, 0.765, 0.514, 0.765, 0.3923, 0.8753, 0.3923, 0.8967, 0.7405, 0.9118, 0.7405, 0.8967, 0.7705, 0.9118, 0.7405, 0.9118, 0.7705, 0.8967, 0.7705, 0.8843, 0.9758, 0.8843, 0.9436, 0.8868, 0.9436, 0.4324, 0.8841, 0.486, 0.8841, 0.486, 0.9398, 0.8804, 0.9295, 0.8804, 0.9528, 0.8803, 0.9295, 0.8804, 0.9528, 0.8803, 0.9528, 0.8803, 0.9295, 0.8656, 0.888, 0.8795, 0.9288, 0.8656, 0.9288, 0.641, 0.9408, 0.641, 0.97, 0.6368, 0.97, 0.7816, 0.7649, 0.7816, 0.7489, 0.7907, 0.7489, 0.9954, 0.7713, 0.9997, 0.7713, 0.9997, 0.8616, 0.7594, 0.8884, 0.7545, 0.8961, 0.7251, 0.8961, 0.9525, 0.3485, 0.9757, 0.3485, 0.9757, 0.4598, 0.8753, 0.6311, 0.765, 0.6311, 0.765, 0.5146, 0.4868, 0.9072, 0.4867, 0.9072, 0.4891, 0.8871, 0.4891, 0.8871, 0.4891, 0.9412, 0.4868, 0.9072, 0.6542, 0.000334, 0.7644, 0.000334, 0.7644, 0.1873, 0.6037, 0.9408, 0.6196, 0.9408, 0.6196, 0.9983, 0.0, 0.0, 0.0, 0.0, 0.0, 0.0, 0.5433, 0.6879, 0.5433, 0.501, 0.6535, 0.6879, 0.9872, 0.5723, 0.9925, 0.5798, 0.9819, 0.6464, 0.9695, 0.6444, 0.9819, 0.6464, 0.9854, 0.6659, 0.9695, 0.6444, 0.9872, 0.5723, 0.9819, 0.6464, 0.9819, 0.6464, 0.982, 0.6464, 0.9925, 0.6605, 0.9819, 0.6464, 0.9925, 0.6605, 0.9854, 0.6659, 0.44, 0.3072, 0.4324, 0.3157, 0.44, 0.2779, 0.5426, 0.3157, 0.4324, 0.3157, 0.5295, 0.3072, 0.4324, 0.000334, 0.5426, 0.000334, 0.5295, 0.01558, 0.4324, 0.000334, 0.44, 0.0593, 0.44, 0.08858, 0.4324, 0.000334, 0.5295, 0.01558, 0.44, 0.01558, 0.4324, 0.3157, 0.44, 0.1905, 0.44, 0.2197, 0.4324, 0.000334, 0.44, 0.01558, 0.44, 0.04486, 0.44, 0.2342, 0.4324, 0.3157, 0.44, 0.2197, 0.44, 0.1905, 0.4324, 0.3157, 0.44, 0.176, 0.44, 0.1467, 0.4324, 0.000334, 0.44, 0.1323, 0.44, 0.103, 0.4324, 0.000334, 0.44, 0.08858, 0.44, 0.0593, 0.4324, 0.000334, 0.44, 0.04486, 0.4324, 0.3157, 0.44, 0.2342, 0.44, 0.2635, 0.4324, 0.3157, 0.4324, 0.000334, 0.44, 0.1467, 0.4324, 0.3157, 0.44, 0.1467, 0.44, 0.176, 0.4324, 0.000334, 0.44, 0.103, 0.44, 0.1323, 0.9218, 0.6835, 0.9218, 0.5723, 0.945, 0.6835, 0.4324, 0.3157, 0.44, 0.2635, 0.44, 0.2779, 0.8705, 0.9295, 0.8747, 0.9295, 0.8705, 0.9587, 0.7024, 0.5258, 0.7025, 0.5258, 0.6545, 0.5727, 0.7113, 0.5349, 0.7121, 0.5304, 0.7374, 0.5304, 0.6545, 0.5727, 0.6542, 0.4888, 0.7024, 0.5258, 0.7374, 0.5304, 0.7644, 0.633, 0.7113, 0.5349, 0.7024, 0.5081, 0.6542, 0.4888, 0.7113, 0.5081, 0.6542, 0.4888, 0.7644, 0.4888, 0.7113, 0.5081, 0.9667, 0.7713, 0.9899, 0.7713, 0.9667, 0.8825, 0.7907, 0.7649, 0.7816, 0.7649, 0.7907, 0.7489, 0.6542, 0.4888, 0.7024, 0.5081, 0.7024, 0.5258, 0.6542, 0.6337, 0.7644, 0.6337, 0.6542, 0.7706, 0.8069, 0.7649, 0.8069, 0.7489, 0.8069, 0.7649, 0.8759, 0.766, 0.8759, 0.7405, 0.896, 0.766, 0.7184, 0.8884, 0.7184, 0.9441, 0.678, 0.8884, 0.7934, 0.9993, 0.7702, 0.9993, 0.7934, 0.888, 0.9437, 0.7405, 0.9479, 0.7405, 0.9437, 0.7698, 0.9861, 0.2319, 0.8759, 0.2319, 0.9861, 0.1165, 0.6535, 0.000334, 0.6535, 0.25, 0.5433, 0.0003341, 0.8753, 0.000334, 0.8753, 0.1349, 0.765, 0.000334, 0.5369, 0.9744, 0.5369, 0.8841, 0.5412, 0.9744, 0.8754, 0.9295, 0.8796, 0.9295, 0.8754, 0.9587, 0.9462, 0.5716, 0.9462, 0.4604, 0.9694, 0.5716, 0.6361, 0.9892, 0.6203, 0.9892, 0.6361, 0.9408, 0.9917, 0.2726, 0.9917, 0.1823, 0.9959, 0.2726, 0.9861, 0.2326, 0.9861, 0.3479, 0.8759, 0.2326, 0.6508, 0.97, 0.6466, 0.97, 0.6508, 0.9408, 0.8759, 0.4604, 0.9217, 0.4604, 0.8759, 0.5716, 0.4826, 0.9816, 0.4826, 0.9405, 0.4851, 0.9816, 0.9339, 0.7405, 0.9381, 0.7405, 0.9339, 0.7698, 0.5433, 0.973, 0.5433, 0.9408, 0.5728, 0.973, 0.8656, 0.9295, 0.8698, 0.9295, 0.8656, 0.9587, 0.765, 0.9787, 0.765, 0.8884, 0.7692, 0.9787, 0.8759, 0.6835, 0.8759, 0.5723, 0.9211, 0.6835, 0.4324, 0.7663, 0.4324, 0.6195, 0.5426, 0.7663, 0.9868, 0.09063, 0.9868, 0.000334, 0.991, 0.09063, 0.5735, 0.9408, 0.603, 0.9408, 0.5735, 0.973, 0.4728, 0.9405, 0.477, 0.9405, 0.4728, 0.9698, 0.8811, 0.8825, 0.8811, 0.7713, 0.9184, 0.8825, 0.9616, 0.7405, 0.9641, 0.7405, 0.9616, 0.7702, 0.0, 0.0, 0.0, 0.0, 0.0, 0.0, 0.9964, 0.4229, 0.9764, 0.4229, 0.9964, 0.3485, 0.9224, 0.5716, 0.9224, 0.4604, 0.9456, 0.5716, 0.9868, 0.2726, 0.9868, 0.1823, 0.991, 0.2726, 0.5433, 0.5003, 0.5433, 0.2506, 0.6535, 0.5003, 0.7702, 0.8874, 0.7702, 0.7713, 0.8804, 0.8874, 0.8811, 0.9846, 0.8811, 0.9436, 0.8836, 0.9846, 0.9429, 0.7713, 0.966, 0.7713, 0.9429, 0.8825, 0.9388, 0.7405, 0.943, 0.7405, 0.9388, 0.7698, 0.7941, 0.9993, 0.7941, 0.888, 0.8172, 0.9993, 0.9868, 0.1816, 0.9868, 0.0913, 0.991, 0.1816, 0.207, 0.453, 0.2567, 0.5473, 0.121, 0.5473, 0.121, 0.4024, 0.121, 0.3779, 0.207, 0.4296, 0.121, 0.5473, 0.121, 0.4024, 0.207, 0.453, 0.121, 0.4024, 0.000331, 0.4024, 0.000331, 0.3779, 0.8002, 0.7489, 0.8002, 0.7649, 0.7913, 0.7489, 0.2534, 0.2311, 0.2329, 0.3218, 0.2098, 0.3218, 0.121, 0.4024, 0.207, 0.4296, 0.207, 0.453, 0.121, 0.4024, 0.000331, 0.3779, 0.121, 0.3779, 0.2534, 0.2311, 0.2098, 0.3218, 0.121, 0.2311, 0.2098, 0.3218, 0.2098, 0.3452, 0.121, 0.3779, 0.121, 0.3779, 0.2098, 0.3452, 0.207, 0.4296, 0.8033, 0.7642, 0.8008, 0.7642, 0.8033, 0.7489, 0.3305, 0.000334, 0.3305, 0.1158, 0.2784, 0.1158, 0.307, 0.453, 0.2329, 0.3452, 0.307, 0.3218, 0.2161, 0.000334, 0.3305, 0.000334, 0.2784, 0.1158, 0.307, 0.453, 0.4317, 0.5473, 0.2889, 0.5473, 0.2534, 0.1158, 0.2161, 0.1158, 0.2161, 0.000334, 0.2889, 0.5473, 0.2567, 0.5473, 0.307, 0.453, 0.2534, 0.1158, 0.2161, 0.000334, 0.2784, 0.1158, 0.307, 0.453, 0.2567, 0.5473, 0.2302, 0.453, 0.2784, 0.2318, 0.2534, 0.2311, 0.2784, 0.1158, 0.2534, 0.2311, 0.2784, 0.2318, 0.2329, 0.3218, 0.2567, 0.7969, 0.2889, 0.7969, 0.4222, 0.9838, 0.2889, 0.7969, 0.4222, 0.7969, 0.4222, 0.9838, 0.2889, 0.5473, 0.2889, 0.7969, 0.2567, 0.5473, 0.2329, 0.3452, 0.2302, 0.4296, 0.2098, 0.3452, 0.2329, 0.3452, 0.2329, 0.3218, 0.307, 0.3218, 0.1225, 0.9838, 0.2567, 0.7969, 0.4222, 0.9838, 0.1225, 0.9838, 0.1225, 0.7969, 0.2567, 0.7969, 0.2567, 0.5473, 0.207, 0.453, 0.2302, 0.453, 0.9917, 0.1816, 0.9917, 0.0913, 0.9959, 0.1816, 0.2302, 0.4296, 0.307, 0.453, 0.2302, 0.453, 0.2889, 0.7969, 0.2567, 0.7969, 0.2567, 0.5473, 0.2534, 0.2311, 0.2534, 0.1158, 0.2784, 0.1158, 0.2302, 0.4296, 0.207, 0.4296, 0.2098, 0.3452, 0.2329, 0.3218, 0.2784, 0.2318, 0.307, 0.3218, 0.6542, 0.8878, 0.6542, 0.7713, 0.7696, 0.8878, 0.532, 0.9744, 0.532, 0.8841, 0.5363, 0.9744, 0.9456, 0.5723, 0.9688, 0.5723, 0.9456, 0.6835, 0.472, 0.9405, 0.4721, 0.9812, 0.4324, 0.9405, 0.919, 0.8825, 0.919, 0.7713, 0.9422, 0.8825, 0.8753, 0.7482, 0.765, 0.7482, 0.8753, 0.6318, 0.8753, 0.2699, 0.8753, 0.3916, 0.765, 0.2699, 0.9283, 0.7405, 0.9283, 0.7674, 0.9124, 0.7405, 0.9917, 0.09063, 0.9917, 0.000334, 0.9959, 0.09063, 0.9931, 0.6626, 0.9931, 0.5723, 0.9974, 0.6626, 0.9577, 0.7698, 0.9535, 0.7698, 0.9577, 0.7405, 0.9096, 0.7399, 0.9096, 0.7076, 0.9295, 0.7399, 0.8759, 0.6842, 0.8945, 0.7076, 0.8759, 0.7399, 0.8945, 0.7076, 0.8945, 0.7399, 0.8759, 0.7399, 0.765, 0.7666, 0.765, 0.7489, 0.7809, 0.7666, 0.8759, 0.6842, 0.9295, 0.6842, 0.9096, 0.7076, 0.9096, 0.7076, 0.9295, 0.6842, 0.9295, 0.7399, 0.9519, 0.3485, 0.9519, 0.4598, 0.9287, 0.3485, 0.9741, 0.8832, 0.9942, 0.8832, 0.9741, 0.9576, 0.5426, 0.6189, 0.4324, 0.6189, 0.5426, 0.3164, 0.7113, 0.5349, 0.7113, 0.5081, 0.7121, 0.5304, 0.7374, 0.5102, 0.7644, 0.4888, 0.7374, 0.5304, 0.9302, 0.6842, 0.9706, 0.6842, 0.9302, 0.7383, 0.7113, 0.5081, 0.7121, 0.5102, 0.7121, 0.5304, 0.7374, 0.5102, 0.7121, 0.5102, 0.7113, 0.5081, 0.7644, 0.4888, 0.7644, 0.633, 0.7374, 0.5304, 0.9905, 0.8616, 0.9905, 0.7713, 0.9948, 0.8616, 0.8874, 0.9758, 0.8874, 0.9436, 0.8899, 0.9758, 0.9496, 0.9944, 0.9265, 0.9944, 0.9496, 0.8832, 0.929, 0.7405, 0.9332, 0.7405, 0.929, 0.7698, 0.9712, 0.7586, 0.9712, 0.6842, 0.9965, 0.7586, 0.4317, 0.5473, 0.307, 0.453, 0.3301, 0.453, 0.3301, 0.453, 0.3301, 0.4296, 0.4317, 0.5473, 0.3696, 0.202, 0.3848, 0.202, 0.3848, 0.2318, 0.3696, 0.2318, 0.3301, 0.3218, 0.2784, 0.2318, 0.3696, 0.2318, 0.3696, 0.202, 0.3848, 0.2318, 0.3301, 0.3218, 0.307, 0.3218, 0.2784, 0.2318, 0.3301, 0.4296, 0.307, 0.4296, 0.307, 0.3452, 0.3301, 0.4296, 0.4317, 0.2318, 0.4317, 0.5473, 0.3848, 0.2318, 0.3301, 0.3218, 0.3696, 0.2318, 0.3301, 0.4296, 0.307, 0.3452, 0.3301, 0.3452, 0.4317, 0.2318, 0.3301, 0.3452, 0.3301, 0.3218, 0.3848, 0.2318, 0.4317, 0.2318, 0.3301, 0.3218, 0.4317, 0.2318, 0.3301, 0.4296, 0.3301, 0.3452, 0.8417, 0.888, 0.8649, 0.888, 0.8417, 0.9993, 0.9949, 0.9735, 0.9949, 0.8832, 0.9991, 0.9735, 0.6535, 0.824, 0.5433, 0.824, 0.6535, 0.6886, 0.6417, 0.9408, 0.6459, 0.9408, 0.6417, 0.97, 0.9735, 0.8832, 0.9735, 0.9944, 0.9503, 0.8832, 0.6542, 0.4882, 0.6542, 0.3434, 0.7644, 0.4882, 0.9584, 0.7405, 0.9609, 0.7405, 0.9584, 0.7702, 0.8062, 0.7489, 0.8062, 0.7642, 0.8039, 0.7489, 0.8753, 0.2692, 0.765, 0.2692, 0.8753, 0.1356, 0.9486, 0.7405, 0.9528, 0.7405, 0.9486, 0.7698, 0.9953, 0.4604, 0.9953, 0.5348, 0.9701, 0.4604, 0.0, 0.0, 0.0, 0.0, 0.0, 0.0, 0.7601, 0.9787, 0.7601, 0.8884, 0.7643, 0.9787, 0.4777, 0.9405, 0.4819, 0.9405, 0.4777, 0.9698, 0.6542, 0.8884, 0.6773, 0.8884, 0.6542, 0.9997, 0.5433, 0.9401, 0.5433, 0.8246, 0.6535, 0.9401, 0.928, 0.4598, 0.8759, 0.4598, 0.928, 0.3485, 0.8179, 0.888, 0.8411, 0.888, 0.8179, 0.9993, 0.8759, 0.000334, 0.9861, 0.000334, 0.8759, 0.1158, 0.7644, 0.1879, 0.7644, 0.2354, 0.7324, 0.2354, 0.7324, 0.2506, 0.7644, 0.2506, 0.7644, 0.3427, 0.6542, 0.1879, 0.7644, 0.1879, 0.7324, 0.2354, 0.7324, 0.2506, 0.7644, 0.3427, 0.6542, 0.3427, 0.6542, 0.1879, 0.7324, 0.2354, 0.7324, 0.2506, 0.8753, 0.514, 0.765, 0.514, 0.8753, 0.3923, 0.5295, 0.103, 0.44, 0.103, 0.44, 0.08858, 0.44, 0.1467, 0.44, 0.1323, 0.5295, 0.1323, 0.5295, 0.103, 0.44, 0.08858, 0.5295, 0.08858, 0.5295, 0.1467, 0.44, 0.1467, 0.5295, 0.1323, 0.5295, 0.08858, 0.5426, 0.000334, 0.5295, 0.103, 0.5295, 0.0593, 0.44, 0.0593, 0.44, 0.04486, 0.5295, 0.0593, 0.5426, 0.000334, 0.5295, 0.08858, 0.5295, 0.1323, 0.5426, 0.000334, 0.5295, 0.1467, 0.44, 0.1905, 0.44, 0.176, 0.5295, 0.176, 0.44, 0.2342, 0.44, 0.2197, 0.5295, 0.2197, 0.5295, 0.1905, 0.44, 0.1905, 0.5295, 0.176, 0.5295, 0.2342, 0.44, 0.2342, 0.5295, 0.2197, 0.5295, 0.176, 0.5426, 0.3157, 0.5295, 0.1905, 0.5426, 0.3157, 0.5295, 0.2635, 0.5295, 0.2342, 0.5295, 0.0593, 0.44, 0.04486, 0.5295, 0.04486, 0.5295, 0.04486, 0.5295, 0.01558, 0.5426, 0.000334, 0.5295, 0.3072, 0.5295, 0.2779, 0.5426, 0.3157, 0.5295, 0.2779, 0.44, 0.2779, 0.44, 0.2635, 0.5426, 0.3157, 0.5295, 0.2779, 0.5295, 0.2635, 0.5295, 0.0593, 0.5295, 0.04486, 0.5426, 0.000334, 0.5295, 0.176, 0.5295, 0.1467, 0.5426, 0.3157, 0.5295, 0.2197, 0.5426, 0.3157, 0.5295, 0.2342, 0.5295, 0.2779, 0.44, 0.2635, 0.5295, 0.2635, 0.5295, 0.1467, 0.5426, 0.000334, 0.5426, 0.3157, 0.5426, 0.3157, 0.5295, 0.2197, 0.5295, 0.1905, 0.5426, 0.000334, 0.5295, 0.1323, 0.5295, 0.103, 0.8868, 0.9758, 0.8843, 0.9758, 0.8868, 0.9436, 0.4324, 0.9398, 0.4324, 0.8841, 0.486, 0.9398, 0.9258, 0.9063, 0.9233, 0.9063, 0.9233, 0.8862, 0.9233, 0.9403, 0.9233, 0.9215, 0.9258, 0.9215, 0.9258, 0.8832, 0.9258, 0.9063, 0.9233, 0.8862, 0.9233, 0.9403, 0.9258, 0.9215, 0.9258, 0.9429, 0.883, 0.8862, 0.8811, 0.8832, 0.9233, 0.8862, 0.9258, 0.9429, 0.8811, 0.9429, 0.9233, 0.9403, 0.8811, 0.9429, 0.883, 0.9403, 0.9233, 0.9403, 0.8811, 0.9429, 0.8811, 0.8832, 0.883, 0.8862, 0.883, 0.9403, 0.8811, 0.9429, 0.883, 0.8862, 0.8811, 0.8832, 0.9258, 0.8832, 0.9233, 0.8862, 0.8795, 0.888, 0.8795, 0.9288, 0.8656, 0.888, 0.6368, 0.9408, 0.641, 0.9408, 0.6368, 0.97, 0.7545, 0.9372, 0.7594, 0.8884, 0.7594, 0.9441, 0.719, 0.9441, 0.719, 0.8884, 0.7251, 0.8961, 0.719, 0.9441, 0.7251, 0.9372, 0.7594, 0.9441, 0.719, 0.9441, 0.7251, 0.8961, 0.7251, 0.9372, 0.7251, 0.9372, 0.7545, 0.9372, 0.7594, 0.9441, 0.9954, 0.8616, 0.9954, 0.7713, 0.9997, 0.8616, 0.7251, 0.8961, 0.719, 0.8884, 0.7594, 0.8884, 0.7594, 0.8884, 0.7545, 0.9372, 0.7545, 0.8961, 0.9525, 0.4598, 0.9525, 0.3485, 0.9757, 0.4598, 0.8753, 0.5146, 0.8753, 0.6311, 0.765, 0.5146, 0.4891, 0.8871, 0.4867, 0.9072, 0.4867, 0.8841, 0.4867, 0.9225, 0.4868, 0.9225, 0.4891, 0.9412, 0.4867, 0.8841, 0.5314, 0.8841, 0.4891, 0.8871, 0.4867, 0.9438, 0.4867, 0.9225, 0.4891, 0.9412, 0.5314, 0.9438, 0.4867, 0.9438, 0.4891, 0.9412, 0.5295, 0.9412, 0.5314, 0.9438, 0.4891, 0.9412, 0.5314, 0.8841, 0.5314, 0.9438, 0.5295, 0.8871, 0.5314, 0.9438, 0.5295, 0.9412, 0.5295, 0.8871, 0.5314, 0.8841, 0.5295, 0.8871, 0.4891, 0.8871, 0.4891, 0.9412, 0.4868, 0.9225, 0.4868, 0.9072, 0.6542, 0.1873, 0.6542, 0.000334, 0.7644, 0.1873, 0.6543, 0.5819, 0.7644, 0.633, 0.6542, 0.633, 0.0, 0.0, 0.0, 0.0, 0.0, 0.0, 0.6037, 0.9983, 0.6037, 0.9408, 0.6196, 0.9983, 0.7644, 0.633, 0.6543, 0.5819, 0.7113, 0.5349, 0.542, 0.9444, 0.5418, 0.9353, 0.542, 0.8841])
me_id112_001.materials.append(mat_material)
me_id112_001.use_remesh_preserve_volume = False
me_id112_001.use_remesh_preserve_attributes = False
me_id112_001.use_mirror_vertex_groups = False
me_id112_001.update()
me_cube_007 = bpy.data.meshes.new('Cube.007')
me_cube_007.from_pydata([(-1.0, -1.0, -1.0), (-1.0, 1.0, -1.0), (1.0, 1.0, -1.0), (1.0, -1.0, -1.0), (-1.0, -1.0, 1.0), (-1.0, 1.0, 1.0), (1.0, 1.0, 1.0), (1.0, -1.0, 1.0)], [], [(4, 5, 1, 0), (5, 6, 2, 1), (6, 7, 3, 2), (7, 4, 0, 3), (0, 1, 2, 3), (7, 6, 5, 4)])
me_cube_007.use_remesh_preserve_volume = False
me_cube_007.use_remesh_preserve_attributes = False
me_cube_007.use_mirror_vertex_groups = False
me_cube_007.update()
me_cube_006 = bpy.data.meshes.new('Cube.006')
me_cube_006.from_pydata([(-1.0, -1.0, -1.0), (-1.0, 1.0, -1.0), (1.0, 1.0, -1.0), (1.0, -1.0, -1.0), (-1.0, -1.0, 1.0), (-1.0, 1.0, 1.0), (1.0, 1.0, 1.0), (1.0, -1.0, 1.0)], [], [(4, 5, 1, 0), (5, 6, 2, 1), (6, 7, 3, 2), (7, 4, 0, 3), (0, 1, 2, 3), (7, 6, 5, 4)])
me_cube_006.use_remesh_preserve_volume = False
me_cube_006.use_remesh_preserve_attributes = False
me_cube_006.use_mirror_vertex_groups = False
me_cube_006.update()
me_cube_005 = bpy.data.meshes.new('Cube.005')
me_cube_005.from_pydata([(-1.0, -1.0, -1.0), (-1.0, 1.0, -1.0), (1.0, 1.0, -1.0), (1.0, -1.0, -1.0), (-1.0, -1.0, 1.0), (-1.0, 1.0, 1.0), (1.0, 1.0, 1.0), (1.0, -1.0, 1.0)], [], [(4, 5, 1, 0), (5, 6, 2, 1), (6, 7, 3, 2), (7, 4, 0, 3), (0, 1, 2, 3), (7, 6, 5, 4)])
me_cube_005.use_remesh_preserve_volume = False
me_cube_005.use_remesh_preserve_attributes = False
me_cube_005.use_mirror_vertex_groups = False
me_cube_005.update()
me_cube_004 = bpy.data.meshes.new('Cube.004')
me_cube_004.from_pydata([(-1.0, -1.0, -1.0), (-1.0, 1.0, -1.0), (1.0, 1.0, -1.0), (1.0, -1.0, -1.0), (-1.0, -1.0, 1.0), (-1.0, 1.0, 1.0), (1.0, 1.0, 1.0), (1.0, -1.0, 1.0)], [], [(4, 5, 1, 0), (5, 6, 2, 1), (6, 7, 3, 2), (7, 4, 0, 3), (0, 1, 2, 3), (7, 6, 5, 4)])
me_cube_004.use_remesh_preserve_volume = False
me_cube_004.use_remesh_preserve_attributes = False
me_cube_004.use_mirror_vertex_groups = False
me_cube_004.update()
me_cube_001 = bpy.data.meshes.new('Cube.001')
me_cube_001.from_pydata([(-1.0, -1.0, -1.0), (-1.0, 1.0, -1.0), (1.0, 1.0, -1.0), (1.0, -1.0, -1.0), (-1.0, -1.0, 1.0), (-1.0, 1.0, 1.0), (1.0, 1.0, 1.0), (1.0, -1.0, 1.0)], [], [(4, 5, 1, 0), (5, 6, 2, 1), (6, 7, 3, 2), (7, 4, 0, 3), (0, 1, 2, 3), (7, 6, 5, 4)])
me_cube_001.use_remesh_preserve_volume = False
me_cube_001.use_remesh_preserve_attributes = False
me_cube_001.use_mirror_vertex_groups = False
me_cube_001.update()
me_cube_003 = bpy.data.meshes.new('Cube.003')
me_cube_003.from_pydata([(-1.0, -1.0, -1.0), (-1.0, 1.0, -1.0), (1.0, 1.0, -1.0), (1.0, -1.0, -1.0), (-1.0, -1.0, 1.0), (-1.0, 1.0, 1.0), (1.0, 1.0, 1.0), (1.0, -1.0, 1.0)], [], [(4, 5, 1, 0), (5, 6, 2, 1), (6, 7, 3, 2), (7, 4, 0, 3), (0, 1, 2, 3), (7, 6, 5, 4)])
me_cube_003.use_remesh_preserve_volume = False
me_cube_003.use_remesh_preserve_attributes = False
me_cube_003.use_mirror_vertex_groups = False
me_cube_003.update()
me_cube_002 = bpy.data.meshes.new('Cube.002')
me_cube_002.from_pydata([(-1.0, -1.0, -1.0), (-1.0, 1.0, -1.0), (1.0, 1.0, -1.0), (1.0, -1.0, -1.0), (-1.0, -1.0, 1.0), (-1.0, 1.0, 1.0), (1.0, 1.0, 1.0), (1.0, -1.0, 1.0)], [], [(4, 5, 1, 0), (5, 6, 2, 1), (6, 7, 3, 2), (7, 4, 0, 3), (0, 1, 2, 3), (7, 6, 5, 4)])
me_cube_002.use_remesh_preserve_volume = False
me_cube_002.use_remesh_preserve_attributes = False
me_cube_002.use_mirror_vertex_groups = False
me_cube_002.update()

# ---- objects
ob_point_005 = bpy.data.objects.new('Point.005', light_point_010)
ob_point_004 = bpy.data.objects.new('Point.004', light_point_008)
ob_point_003 = bpy.data.objects.new('Point.003', light_point_007)
ob_point_002 = bpy.data.objects.new('Point.002', light_point_006)
ob_point_001 = bpy.data.objects.new('Point.001', light_point_005)
ob_point = bpy.data.objects.new('Point', light_point_004)
ob_sun = bpy.data.objects.new('Sun', light_sun)
ob_ceiling = bpy.data.objects.new('ceiling', me_id112_000)
ob_building = bpy.data.objects.new('building', me_id112_001)
ob_cube_027 = bpy.data.objects.new('Cube.027', me_cube_007)
ob_cube_026 = bpy.data.objects.new('Cube.026', me_cube_007)
ob_cube_025 = bpy.data.objects.new('Cube.025', me_cube_006)
ob_cube_024 = bpy.data.objects.new('Cube.024', me_cube_006)
ob_cube_023 = bpy.data.objects.new('Cube.023', me_cube_006)
ob_cube_022 = bpy.data.objects.new('Cube.022', me_cube_006)
ob_cube_021 = bpy.data.objects.new('Cube.021', me_cube_005)
ob_cube_020 = bpy.data.objects.new('Cube.020', me_cube_004)
ob_cube_019 = bpy.data.objects.new('Cube.019', me_cube_001)
ob_cube_018 = bpy.data.objects.new('Cube.018', me_cube_001)
ob_cube_017 = bpy.data.objects.new('Cube.017', me_cube_001)
ob_cube_005 = bpy.data.objects.new('Cube.005', me_cube_001)
ob_cube_016 = bpy.data.objects.new('Cube.016', me_cube_001)
ob_cube_015 = bpy.data.objects.new('Cube.015', me_cube_001)
ob_cube_014 = bpy.data.objects.new('Cube.014', me_cube_001)
ob_cube_013 = bpy.data.objects.new('Cube.013', me_cube_001)
ob_cube_012 = bpy.data.objects.new('Cube.012', me_cube_001)
ob_cube_011 = bpy.data.objects.new('Cube.011', me_cube_001)
ob_cube_007 = bpy.data.objects.new('Cube.007', me_cube_001)
ob_cube_003 = bpy.data.objects.new('Cube.003', me_cube_001)
ob_cube_002 = bpy.data.objects.new('Cube.002', me_cube_001)
ob_cube_010 = bpy.data.objects.new('Cube.010', me_cube_003)
ob_cube_009 = bpy.data.objects.new('Cube.009', me_cube_002)
ob_cube_008 = bpy.data.objects.new('Cube.008', me_cube_002)
ob_cube_006 = bpy.data.objects.new('Cube.006', me_cube_002)
ob_cube_004 = bpy.data.objects.new('Cube.004', me_cube_001)
ob_cube_001 = bpy.data.objects.new('Cube.001', me_cube_001)
ob_cube = bpy.data.objects.new('Cube', me_cube_001)

# ---- transforms, parenting, visibility, modifiers, constraints
ob_point_005.location = (1.59, 3.055, 5.558)
ob_point_005.lineart.crease_threshold = 0.0
ob_point_004.location = (1.59, -26.3, 5.558)
ob_point_004.lineart.crease_threshold = 0.0
ob_point_003.location = (-28.17, 3.971, 5.558)
ob_point_003.lineart.crease_threshold = 0.0
ob_point_002.location = (-0.4388, 48.61, 5.558)
ob_point_002.lineart.crease_threshold = 0.0
ob_point_001.location = (10.41, -15.25, 2.701)
ob_point_001.lineart.crease_threshold = 0.0
ob_point.location = (12.9, 22.77, 6.406)
ob_point.lineart.crease_threshold = 0.0
ob_sun.location = (71.86, 5.118, 33.65)
ob_sun.rotation_euler = (-5.561, -0.2473, 0.6564)
ob_sun.lineart.crease_threshold = 0.0
ob_ceiling.location = (0.0, 0.0, 0.0)
ob_ceiling.scale = (0.0254, 0.0254, 0.0254)
ob_ceiling.lineart.crease_threshold = 0.0
ob_building.location = (0.0, 0.0, 0.0)
ob_building.lineart.crease_threshold = 0.0
ob_cube_027.location = (-8.466, 9.982, -1.331)
ob_cube_027.scale = (30.0, 100.0, 1.0)
ob_cube_027.lineart.crease_threshold = 0.0
ob_cube_026.location = (-8.466, 9.982, 12.7)
ob_cube_026.scale = (30.0, 100.0, 1.0)
ob_cube_026.lineart.crease_threshold = 0.0
ob_cube_025.location = (5.32, -1.626, 10.01)
ob_cube_025.scale = (1.0, 1.0, 10.0)
ob_cube_025.lineart.crease_threshold = 0.0
ob_cube_024.location = (-3.734, -1.626, 10.01)
ob_cube_024.scale = (1.0, 1.0, 10.0)
ob_cube_024.lineart.crease_threshold = 0.0
ob_cube_023.location = (-3.734, 8.0, 10.01)
ob_cube_023.scale = (1.0, 1.0, 10.0)
ob_cube_023.lineart.crease_threshold = 0.0
ob_cube_022.location = (5.39, 8.0, 10.01)
ob_cube_022.scale = (1.0, 1.0, 10.0)
ob_cube_022.lineart.crease_threshold = 0.0
ob_cube_021.location = (12.72, 16.36, 4.946)
ob_cube_021.scale = (1.0, 1.0, 0.3979)
ob_cube_021.lineart.crease_threshold = 0.0
ob_cube_020.location = (9.903, 16.98, 2.615)
ob_cube_020.rotation_euler = (0.0, 0.7854, 0.0)
ob_cube_020.scale = (0.6006, 0.6006, 3.424)
ob_cube_020.lineart.crease_threshold = 0.0
ob_cube_019.location = (18.12, 28.76, 5.037)
ob_cube_019.scale = (-4.377, 11.04, 4.877)
ob_cube_019.lineart.crease_threshold = 0.0
ob_cube_018.location = (13.92, 25.38, 0.4322)
ob_cube_018.scale = (-4.377, -7.755, 4.877)
ob_cube_018.lineart.crease_threshold = 0.0
ob_cube_017.location = (13.92, 31.96, 4.282)
ob_cube_017.scale = (-4.377, -7.755, 4.877)
ob_cube_017.lineart.crease_threshold = 0.0
ob_cube_005.location = (7.19, 28.76, 5.037)
ob_cube_005.scale = (-4.377, 11.04, 4.877)
ob_cube_005.lineart.crease_threshold = 0.0
ob_cube_016.location = (14.6, -15.57, 5.018)
ob_cube_016.scale = (-1.35, 2.449, 4.877)
ob_cube_016.lineart.crease_threshold = 0.0
ob_cube_015.location = (7.092, -12.19, 5.018)
ob_cube_015.scale = (-2.825, 1.381, 4.877)
ob_cube_015.lineart.crease_threshold = 0.0
ob_cube_014.location = (14.14, -12.19, 5.018)
ob_cube_014.scale = (-2.825, 1.381, 4.877)
ob_cube_014.lineart.crease_threshold = 0.0
ob_cube_013.location = (4.957, -15.97, 5.08)
ob_cube_013.scale = (-3.214, 5.059, 4.877)
ob_cube_013.lineart.crease_threshold = 0.0
ob_cube_012.location = (1.384, -40.46, 5.08)
ob_cube_012.scale = (-7.383, 8.597, 4.877)
ob_cube_012.lineart.crease_threshold = 0.0
ob_cube_011.location = (14.17, -26.14, 5.08)
ob_cube_011.scale = (-7.383, 8.597, 4.877)
ob_cube_011.lineart.crease_threshold = 0.0
ob_cube_007.location = (-41.42, 1.509, 5.037)
ob_cube_007.scale = (-7.383, 11.04, 4.877)
ob_cube_007.lineart.crease_threshold = 0.0
ob_cube_003.location = (-29.49, -13.08, 5.037)
ob_cube_003.scale = (-7.383, 11.04, 4.877)
ob_cube_003.lineart.crease_threshold = 0.0
ob_cube_002.location = (-29.49, 20.32, 5.037)
ob_cube_002.scale = (-7.383, 11.04, 4.877)
ob_cube_002.lineart.crease_threshold = 0.0
ob_cube_010.location = (3.482, 57.72, 5.28)
ob_cube_010.scale = (20.0, 1.0, -5.702)
ob_cube_010.lineart.crease_threshold = 0.0
ob_cube_009.location = (-18.18, 34.37, 5.55)
ob_cube_009.scale = (5.14, 30.47, 5.952)
ob_cube_009.lineart.crease_threshold = 0.0
ob_cube_008.location = (-18.18, -14.47, 5.55)
ob_cube_008.scale = (5.14, 16.6, 5.952)
ob_cube_008.lineart.crease_threshold = 0.0
ob_cube_006.location = (16.58, 16.31, 5.55)
ob_cube_006.scale = (1.0, 40.0, 5.952)
ob_cube_006.lineart.crease_threshold = 0.0
ob_cube_004.location = (-8.08, 28.76, 5.037)
ob_cube_004.scale = (-7.383, 11.04, 4.877)
ob_cube_004.lineart.crease_threshold = 0.0
ob_cube_001.location = (-8.523, -16.13, 5.08)
ob_cube_001.scale = (-7.383, 5.214, 4.877)
ob_cube_001.lineart.crease_threshold = 0.0
ob_cube.location = (-11.7, -26.14, 5.08)
ob_cube.scale = (-7.383, 4.877, 4.877)
ob_cube.lineart.crease_threshold = 0.0

# ---- collection membership
col_collection_1.objects.link(ob_point_005)
col_collection_1.objects.link(ob_point_004)
col_collection_1.objects.link(ob_point_003)
col_collection_1.objects.link(ob_point_002)
col_collection_1.objects.link(ob_point_001)
col_collection_1.objects.link(ob_point)
col_collection_1.objects.link(ob_sun)
col_collection_1.objects.link(ob_ceiling)
col_collection_1.objects.link(ob_building)
col_collection_2.objects.link(ob_cube_027)
col_collection_2.objects.link(ob_cube_026)
col_collection_2.objects.link(ob_cube_025)
col_collection_2.objects.link(ob_cube_024)
col_collection_2.objects.link(ob_cube_023)
col_collection_2.objects.link(ob_cube_022)
col_collection_2.objects.link(ob_cube_021)
col_collection_2.objects.link(ob_cube_020)
col_collection_2.objects.link(ob_cube_019)
col_collection_2.objects.link(ob_cube_018)
col_collection_2.objects.link(ob_cube_017)
col_collection_2.objects.link(ob_cube_005)
col_collection_2.objects.link(ob_cube_016)
col_collection_2.objects.link(ob_cube_015)
col_collection_2.objects.link(ob_cube_014)
col_collection_2.objects.link(ob_cube_013)
col_collection_2.objects.link(ob_cube_012)
col_collection_2.objects.link(ob_cube_011)
col_collection_2.objects.link(ob_cube_007)
col_collection_2.objects.link(ob_cube_003)
col_collection_2.objects.link(ob_cube_002)
col_collection_2.objects.link(ob_cube_010)
col_collection_2.objects.link(ob_cube_009)
col_collection_2.objects.link(ob_cube_008)
col_collection_2.objects.link(ob_cube_006)
col_collection_2.objects.link(ob_cube_004)
col_collection_2.objects.link(ob_cube_001)
col_collection_2.objects.link(ob_cube)

# ---- scene / render settings (as saved in the file)
scene.frame_start = 1; scene.frame_end = 250; scene.frame_set(1)
scene.render.engine = 'CYCLES'
scene.render.resolution_percentage = 50
scene.render.dither_intensity = 0.0
scene.cycles.shading_system = True
scene.cycles.use_denoising = False
scene.cycles.samples = 1000
scene.cycles.sampling_pattern = 'TABULATED_SOBOL'
scene.cycles.light_sampling_threshold = 0.0
scene.cycles.use_adaptive_sampling = False
scene.cycles.use_light_tree = False
scene.cycles.blur_glossy = 0.0
scene.cycles.max_bounces = 5
scene.cycles.transmission_bounces = 7
scene.cycles.pixel_filter_type = 'GAUSSIAN'
scene.cycles.sample_clamp_direct = 0.55
scene.cycles.sample_clamp_indirect = 0.211
scene.view_settings.view_transform = 'Standard'
bpy.context.view_layer.update()

# ---- added for rendering (the .blend has no active camera): camera
cam_auto = bpy.data.cameras.new('AutoCamera')
cam_auto.lens = 50.0
cam_auto.sensor_width = 36.0
cam_auto.clip_end = 1673.44
ob_auto_camera = bpy.data.objects.new('AutoCamera', cam_auto)
scene.collection.objects.link(ob_auto_camera)
ob_auto_camera.location = (86.1327, -101.839, 80.7774)
ob_auto_camera.rotation_euler = (1.09748, -7.21219e-08, 0.694738)
scene.camera = ob_auto_camera
bpy.context.view_layer.update()
